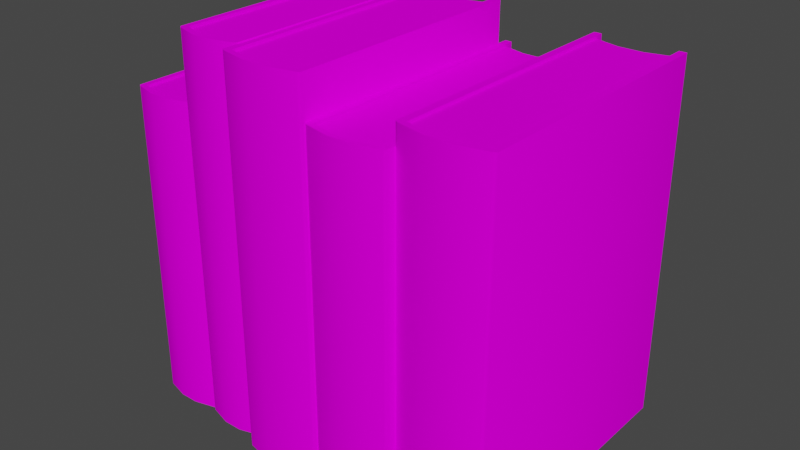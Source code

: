 # Source: 065_books.blend  (saved by Blender 2.82.7; exported with 4.5.12 LTS)
import bpy
from mathutils import Matrix  # noqa: F401  (used for matrix-valued properties, if any)

bpy.ops.wm.read_factory_settings(use_empty=True)
scene = bpy.context.scene
scene.name = 'Scene'

# ---- collections
col_065_books = bpy.data.collections.new('065_books'); scene.collection.children.link(col_065_books)

# ---- images (referenced by path relative to the original .blend; pixels are not part of the script)
import os
ASSET_DIR = os.environ.get("B2B_ASSET_DIR", "")  # directory of the original .blend (textures are referenced by path, not embedded)
HERE = os.path.dirname(os.path.abspath(__file__))  # packed textures are extracted next to this script under _unpacked/

def load_image(name, relpath, width, height, colorspace="sRGB"):
    """Load a texture the original file referenced (path relative to the .blend, or extracted next to this script)."""
    p = next((c for c in (os.path.join(HERE, relpath), os.path.join(ASSET_DIR, relpath)) if relpath and os.path.exists(c)), "")
    if p:
        img = bpy.data.images.load(p, check_existing=True)
        img.name = name
    else:  # same state as the original file: an image datablock whose file is absent (Cycles renders it pink)
        img = bpy.data.images.new(name, width, height)
        img.source = "FILE"
        img.filepath = "//" + (relpath or name)
    img.colorspace_settings.name = colorspace
    return img
img_books_png = load_image('Books.png', 'Textures/Books.png', 1024, 1024, 'sRGB')

# ---- materials (node trees are filled in below, after node groups)
mat_paper_001 = bpy.data.materials.new('paper.001')
mat_paper_001.use_transparent_shadow = False
mat_cover_005 = bpy.data.materials.new('cover.005')
mat_cover_005.use_transparent_shadow = False
mat_bookstextured = bpy.data.materials.new('BooksTextured')
mat_bookstextured.use_transparent_shadow = False

# ---- node groups
ng_auto_smooth = bpy.data.node_groups.new('Auto Smooth', 'GeometryNodeTree')
_s = ng_auto_smooth.interface.new_socket(name='Geometry', in_out='OUTPUT', socket_type='NodeSocketGeometry')
_s = ng_auto_smooth.interface.new_socket(name='Geometry', in_out='INPUT', socket_type='NodeSocketGeometry')
_s = ng_auto_smooth.interface.new_socket(name='Angle', in_out='INPUT', socket_type='NodeSocketFloat')
_s.subtype = 'ANGLE'
_s.min_value = 0.0
_s.max_value = 3.142
ng_auto_smooth.is_modifier = True
_N = ng_auto_smooth.nodes; _L = ng_auto_smooth.links
n0 = _N.new('NodeGroupOutput'); n0.name = 'Group Output'; n0.location = (480, -100)
n1 = _N.new('NodeGroupInput'); n1.name = 'Group Input'; n1.location = (-420, -300)
n2 = _N.new('NodeGroupInput'); n2.name = 'Group Input.001'; n2.location = (-60, -100)
n3 = _N.new('GeometryNodeSetShadeSmooth'); n3.name = 'Set Shade Smooth'; n3.location = (120, -100)
n3.domain = 'EDGE'
n4 = _N.new('GeometryNodeSetShadeSmooth'); n4.name = 'Set Shade Smooth.001'; n4.location = (300, -100)
n5 = _N.new('GeometryNodeInputMeshEdgeAngle'); n5.name = 'Edge Angle'; n5.location = (-420, -220)
n6 = _N.new('GeometryNodeInputEdgeSmooth'); n6.name = 'Is Edge Smooth'; n6.location = (-60, -160)
n7 = _N.new('GeometryNodeInputShadeSmooth'); n7.name = 'Is Face Smooth'; n7.location = (-240, -340)
n8 = _N.new('FunctionNodeBooleanMath'); n8.name = 'Boolean Math'; n8.location = (-60, -220)
n9 = _N.new('FunctionNodeCompare'); n9.name = 'Compare'; n9.location = (-240, -180)
n9.operation = 'LESS_EQUAL'
_L.new(n5.outputs[0], n9.inputs[0])
_L.new(n4.outputs[0], n0.inputs[0])
_L.new(n1.outputs[1], n9.inputs[1])
_L.new(n9.outputs[0], n8.inputs[0])
_L.new(n7.outputs[0], n8.inputs[1])
_L.new(n2.outputs[0], n3.inputs[0])
_L.new(n6.outputs[0], n3.inputs[1])
_L.new(n3.outputs[0], n4.inputs[0])
_L.new(n8.outputs[0], n3.inputs[2])
n0.is_active_output = True

# ---- material node trees
mat_paper_001.use_nodes = True; mat_paper_001.node_tree.nodes.clear()
_N = mat_paper_001.node_tree.nodes; _L = mat_paper_001.node_tree.links
n0 = _N.new('ShaderNodeOutputMaterial'); n0.name = 'Material Output'; n0.location = (300, 300)
n1 = _N.new('ShaderNodeBsdfPrincipled'); n1.name = 'Principled BSDF'; n1.location = (10, 300)
n1.distribution = 'GGX'
n1.subsurface_method = 'BURLEY'
n1.inputs[0].default_value = (0.855, 0.855, 0.855, 1.0)
n1.inputs[3].default_value = 1.45
n1.inputs[27].default_value = (0.0, 0.0, 0.0, 1.0)
n1.inputs[28].default_value = 1.0
_L.new(n1.outputs[0], n0.inputs[0])
n0.is_active_output = True
mat_cover_005.use_nodes = True; mat_cover_005.node_tree.nodes.clear()
_N = mat_cover_005.node_tree.nodes; _L = mat_cover_005.node_tree.links
n0 = _N.new('ShaderNodeOutputMaterial'); n0.name = 'Material Output'; n0.location = (300, 300)
n1 = _N.new('ShaderNodeBsdfPrincipled'); n1.name = 'Principled BSDF'; n1.location = (10, 300)
n1.distribution = 'GGX'
n1.subsurface_method = 'BURLEY'
n1.inputs[0].default_value = (0.016, 0.0137, 0.01161, 1.0)
n1.inputs[3].default_value = 1.45
n1.inputs[27].default_value = (0.0, 0.0, 0.0, 1.0)
n1.inputs[28].default_value = 1.0
_L.new(n1.outputs[0], n0.inputs[0])
n0.is_active_output = True
mat_bookstextured.use_nodes = True; mat_bookstextured.node_tree.nodes.clear()
_N = mat_bookstextured.node_tree.nodes; _L = mat_bookstextured.node_tree.links
n0 = _N.new('ShaderNodeOutputMaterial'); n0.name = 'Material Output'; n0.location = (300, 300)
n1 = _N.new('ShaderNodeBsdfPrincipled'); n1.name = 'Principled BSDF'; n1.location = (10, 300)
n1.distribution = 'GGX'
n1.subsurface_method = 'BURLEY'
n1.inputs[3].default_value = 1.45
n1.inputs[13].default_value = 0.0
n1.inputs[27].default_value = (0.0, 0.0, 0.0, 1.0)
n1.inputs[28].default_value = 1.0
n2 = _N.new('ShaderNodeTexImage'); n2.name = 'Image Texture'; n2.location = (-280, 275)
n2.image = img_books_png
_L.new(n1.outputs[0], n0.inputs[0])
_L.new(n2.outputs[0], n1.inputs[0])
n0.is_active_output = True

# ---- world
world_world = bpy.data.worlds.new('World'); scene.world = world_world
world_world.use_nodes = True; world_world.node_tree.nodes.clear()
_N = world_world.node_tree.nodes; _L = world_world.node_tree.links
n0 = _N.new('ShaderNodeOutputWorld'); n0.name = 'World Output'; n0.location = (300, 300)
n1 = _N.new('ShaderNodeBackground'); n1.name = 'Background'; n1.location = (10, 300)
n1.inputs[0].default_value = (0.05088, 0.05088, 0.05088, 1.0)
_L.new(n1.outputs[0], n0.inputs[0])
n0.is_active_output = True
world_world.color = (0.05088, 0.05088, 0.05088)
world_world.use_sun_shadow = False
world_world.sun_shadow_jitter_overblur = 0.0

# ---- meshes
me_plane_007 = bpy.data.meshes.new('Plane.007')
me_plane_007.from_pydata([(0.01352, 0.2212, 0.7425), (0.01352, 0.2212, -1.721e-05), (0.01352, -0.2709, 0.7425), (0.01352, -0.2709, -4.283e-10), (0.1485, 0.2212, 0.7425), (0.1485, 0.2212, -1.718e-05), (0.1485, -0.2709, 0.7425), (0.1485, -0.2709, 2.558e-08), (-3.938e-06, -0.2709, 0.7425), (-3.785e-06, -0.2709, -3.035e-09), (0.162, -0.2709, 0.7425), (0.162, -0.2709, 2.819e-08), (0.01447, -0.2547, 0.7373), (0.1476, -0.2547, 0.7373), (0.1476, -0.2547, 0.005177), (0.01447, -0.2547, 0.005177), (0.01447, 0.2213, 0.7373), (0.01447, 0.2213, 0.005177), (0.1476, 0.2213, 0.7373), (0.1476, 0.2213, 0.005177), (-3.938e-06, 0.227, 0.7425), (0.005414, 0.231, 0.7425), (0.01352, 0.2212, 0.7425), (0.005414, 0.231, -1.991e-09), (-4.023e-06, 0.227, -3.035e-09), (0.01352, 0.2212, -1.721e-05), (0.1566, 0.231, 0.7425), (0.162, 0.227, 0.7425), (0.1485, 0.2212, 0.7425), (0.162, 0.227, 2.819e-08), (0.1566, 0.231, 2.714e-08), (0.1485, 0.2212, -1.718e-05), (0.05852, 0.2327, -1.72e-05), (0.1035, 0.2327, -1.719e-05), (0.1035, 0.2327, 0.7425), (0.05852, 0.2327, 0.7425), (0.05883, -0.2432, 0.7373), (0.1032, -0.2432, 0.7373), (0.1032, -0.2432, 0.005177), (0.05883, -0.2432, 0.005177), (0.05883, 0.2328, 0.005177), (0.1032, 0.2328, 0.005177), (0.1032, 0.2328, 0.7373), (0.05883, 0.2328, 0.7373), (0.05852, 0.2425, 0.7425), (0.05852, 0.2425, 8.241e-09), (0.1035, 0.2425, 0.7425), (0.1035, 0.2425, 1.691e-08), (-3.861e-06, -0.2709, 0.3712), (0.162, -0.2709, 0.3712), (0.01352, -0.2709, 0.3712), (0.1485, -0.2709, 0.3712), (0.01447, -0.2547, 0.3712), (0.1476, -0.2547, 0.3712), (-3.981e-06, 0.227, 0.3712), (0.005414, 0.231, 0.3712), (0.1566, 0.231, 0.3712), (0.162, 0.227, 0.3712), (0.05883, -0.2432, 0.3712), (0.1032, -0.2432, 0.3712), (0.05852, 0.2425, 0.3712), (0.1035, 0.2425, 0.3712)], [], [(61, 56, 30, 47), (5, 31, 29, 11, 7), (50, 52, 12, 2), (44, 21, 22, 0, 35), (7, 14, 19, 5), (32, 40, 17, 1), (54, 24, 9, 48), (33, 47, 30, 31, 5), (50, 48, 9, 3), (57, 49, 11, 29), (51, 49, 10, 6), (6, 10, 27, 28, 4), (3, 9, 24, 25, 1), (59, 53, 13, 37), (41, 19, 14, 38), (37, 13, 18, 42), (2, 12, 16, 0), (34, 42, 18, 4), (51, 53, 14, 7), (4, 18, 13, 6), (1, 17, 15, 3), (20, 22, 21), (23, 25, 24), (26, 28, 27), (29, 31, 30), (54, 55, 23, 24), (56, 57, 29, 30), (0, 22, 20, 8, 2), (0, 16, 43, 35), (35, 43, 42, 34), (12, 36, 43, 16), (36, 37, 42, 43), (17, 40, 39, 15), (40, 41, 38, 39), (52, 58, 36, 12), (58, 59, 37, 36), (5, 19, 41, 33), (33, 41, 40, 32), (55, 60, 45, 23), (34, 46, 44, 35), (1, 25, 23, 45, 32), (60, 61, 47, 45), (4, 28, 26, 46, 34), (32, 45, 47, 33), (44, 46, 61, 60), (21, 44, 60, 55), (39, 38, 59, 58), (15, 39, 58, 52), (26, 27, 57, 56), (20, 21, 55, 54), (6, 13, 53, 51), (38, 14, 53, 59), (7, 11, 49, 51), (27, 10, 49, 57), (2, 8, 48, 50), (20, 54, 48, 8), (3, 15, 52, 50), (46, 26, 56, 61)])
me_plane_007.polygons.foreach_set('use_smooth', [True] * 58)
me_plane_007.polygons.foreach_set('material_index', [2, 2, 2, 2, 2, 2, 2, 2, 2, 2, 2, 2, 2, 2, 2, 2, 2, 2, 2, 2, 2, 2, 2, 2, 2, 2, 2, 2, 2, 2, 2, 2, 2, 2, 2, 2, 2, 2, 2, 2, 2, 2, 2, 2, 2, 2, 2, 2, 2, 2, 2, 2, 2, 2, 2, 2, 2, 2])
_k = set([(0, 2), (0, 16), (0, 22), (0, 35), (1, 3), (1, 17), (1, 25), (1, 32), (2, 8), (2, 50), (3, 9), (3, 50), (4, 6), (4, 18), (4, 28), (4, 34), (5, 7), (5, 19), (5, 31), (5, 33), (6, 10), (6, 51), (7, 11), (7, 51), (8, 20), (8, 48), (9, 24), (9, 48), (10, 27), (10, 49), (11, 29), (11, 49), (12, 16), (12, 36), (12, 52), (13, 18), (13, 37), (13, 53), (14, 19), (14, 38), (14, 53), (15, 17), (15, 39), (15, 52), (16, 43), (17, 40), (18, 42), (19, 41), (20, 21), (21, 44), (23, 24), (23, 45), (26, 27), (26, 46), (29, 30), (30, 47), (32, 33), (32, 40), (33, 41), (34, 35), (34, 42), (35, 43), (36, 37), (38, 39), (40, 41), (42, 43), (44, 46), (45, 47)])
me_plane_007.attributes.new('sharp_edge', 'BOOLEAN', 'EDGE').data.foreach_set('value', [ (min(e.vertices), max(e.vertices)) in _k for e in me_plane_007.edges])
_uv = me_plane_007.uv_layers.new(name='UVMap')
_uv.uv.foreach_set('vector', [0.254, 0.6263, 0.3248, 0.6263, 0.3248, 0.7491, 0.254, 0.7491, 0.5116, 0.6713, 0.5116, 0.6713, 0.5075, 0.6677, 0.8528, 0.6677, 0.8528, 0.6713, 0.7895, 0.7225, 0.7895, 0.717, 0.2965, 0.717, 0.2895, 0.7225, 0.6323, 0.7109, 0.7238, 0.7106, 0.7098, 0.7067, 0.7098, 0.7067, 0.6323, 0.707, 0.5722, 0.7491, 0.5502, 0.7474, 0.006497, 0.7474, 0.006693, 0.7491, 0.1941, 0.7491, 0.1945, 0.7474, 0.1354, 0.7474, 0.1341, 0.7491, 0.3049, 0.6263, 0.3049, 0.7491, 0.9803, 0.7491, 0.9803, 0.6263, 0.5547, 0.707, 0.5547, 0.7109, 0.4632, 0.7106, 0.4772, 0.7067, 0.4772, 0.7067, 0.6748, 0.7071, 0.6748, 0.7106, 0.4192, 0.7106, 0.4192, 0.7071, 0.3042, 0.6263, 0.9796, 0.6263, 0.9796, 0.7491, 0.3042, 0.7491, 0.6748, 0.6713, 0.6748, 0.6677, 0.9305, 0.6677, 0.9305, 0.6713, 0.8528, 0.6713, 0.8528, 0.6677, 0.5075, 0.6677, 0.5116, 0.6713, 0.5116, 0.6713, 0.8528, 0.7071, 0.8528, 0.7106, 0.5075, 0.7106, 0.5116, 0.7071, 0.5116, 0.7071, 0.9986, 0.07783, 0.9986, 0.114, 0.3229, 0.114, 0.3229, 0.07783, 0.01329, 0.04625, 0.03646, 0.01011, 0.9935, 0.01011, 0.9704, 0.04625, 0.9704, 0.04625, 0.9935, 0.01011, 0.03646, 0.01011, 0.01329, 0.04625, 0.5722, 0.7493, 0.5502, 0.7476, 0.006497, 0.7476, 0.006693, 0.7493, 0.254, 0.7493, 0.2536, 0.7476, 0.3128, 0.7476, 0.314, 0.7493, 0.7921, 0.7225, 0.792, 0.717, 0.2972, 0.717, 0.2902, 0.7225, 0.006693, 0.7493, 0.006497, 0.7476, 0.5502, 0.7476, 0.5722, 0.7493, 0.006693, 0.7491, 0.006497, 0.7474, 0.5502, 0.7474, 0.5722, 0.7491, 0.7331, 0.709, 0.7098, 0.7067, 0.7238, 0.7106, 0.7238, 0.7106, 0.7098, 0.7067, 0.7331, 0.709, 0.4632, 0.7106, 0.4772, 0.7067, 0.4539, 0.709, 0.4539, 0.709, 0.4772, 0.7067, 0.4632, 0.7106, 0.1161, 0.6263, 0.1233, 0.6263, 0.1233, 0.7491, 0.1161, 0.7491, 0.3248, 0.6263, 0.332, 0.6263, 0.332, 0.7491, 0.3248, 0.7491, 0.5116, 0.7071, 0.5116, 0.7071, 0.5075, 0.7106, 0.8528, 0.7106, 0.8528, 0.7071, 0.1341, 0.7493, 0.1354, 0.7476, 0.1945, 0.7476, 0.1941, 0.7493, 0.1941, 0.7493, 0.1945, 0.7476, 0.2536, 0.7476, 0.254, 0.7493, 0.9935, 0.1185, 0.9704, 0.08238, 0.01329, 0.08238, 0.03646, 0.1185, 0.9704, 0.08238, 0.9704, 0.04625, 0.01329, 0.04625, 0.01329, 0.08238, 0.03646, 0.1185, 0.01329, 0.08238, 0.9704, 0.08238, 0.9935, 0.1185, 0.01329, 0.08238, 0.01329, 0.04625, 0.9704, 0.04625, 0.9704, 0.08238, 0.9986, 0.005564, 0.9986, 0.0417, 0.3229, 0.0417, 0.3229, 0.005564, 0.9986, 0.0417, 0.9986, 0.07783, 0.3229, 0.07783, 0.3229, 0.0417, 0.314, 0.7491, 0.3128, 0.7474, 0.2536, 0.7474, 0.254, 0.7491, 0.254, 0.7491, 0.2536, 0.7474, 0.1945, 0.7474, 0.1941, 0.7491, 0.1233, 0.6263, 0.1941, 0.6263, 0.1941, 0.7491, 0.1233, 0.7491, 0.5547, 0.707, 0.5547, 0.7109, 0.6323, 0.7109, 0.6323, 0.707, 0.7098, 0.7067, 0.7098, 0.7067, 0.7238, 0.7106, 0.6323, 0.7109, 0.6323, 0.707, 0.1941, 0.6263, 0.254, 0.6263, 0.254, 0.7491, 0.1941, 0.7491, 0.4772, 0.7067, 0.4772, 0.7067, 0.4632, 0.7106, 0.5547, 0.7109, 0.5547, 0.707, 0.6323, 0.707, 0.6323, 0.7109, 0.5547, 0.7109, 0.5547, 0.707, 0.1941, 0.7493, 0.254, 0.7493, 0.254, 0.6269, 0.1941, 0.6269, 0.1233, 0.7493, 0.1941, 0.7493, 0.1941, 0.6269, 0.1233, 0.6269, 0.3223, 0.08238, 0.3223, 0.04625, 0.9981, 0.04625, 0.9981, 0.08238, 0.3223, 0.1185, 0.3223, 0.08238, 0.9981, 0.08238, 0.9981, 0.1185, 0.3248, 0.7493, 0.332, 0.7493, 0.332, 0.6269, 0.3248, 0.6269, 0.1161, 0.7493, 0.1233, 0.7493, 0.1233, 0.6269, 0.1161, 0.6269, 0.2895, 0.7225, 0.2965, 0.717, 0.7895, 0.717, 0.7895, 0.7225, 0.3223, 0.04625, 0.3223, 0.01011, 0.9981, 0.01011, 0.9981, 0.04625, 0.4192, 0.6713, 0.4192, 0.6677, 0.6748, 0.6677, 0.6748, 0.6713, 0.3042, 0.7493, 0.9796, 0.7493, 0.9796, 0.6269, 0.3042, 0.6269, 0.9305, 0.7071, 0.9305, 0.7106, 0.6748, 0.7106, 0.6748, 0.7071, 0.3049, 0.7493, 0.3049, 0.6269, 0.9803, 0.6269, 0.9803, 0.7493, 0.2902, 0.7225, 0.2972, 0.717, 0.792, 0.717, 0.7921, 0.7225, 0.254, 0.7493, 0.3248, 0.7493, 0.3248, 0.6269, 0.254, 0.6269])
me_plane_007.materials.append(mat_paper_001)
me_plane_007.materials.append(mat_cover_005)
me_plane_007.materials.append(mat_bookstextured)
me_plane_007.use_remesh_fix_poles = True
me_plane_007.use_remesh_preserve_attributes = False
me_plane_007.use_mirror_vertex_groups = False
me_plane_007.update()
me_plane_008 = bpy.data.meshes.new('Plane.008')
me_plane_008.from_pydata([(0.01127, 0.2194, 0.6232), (0.01127, 0.2194, -1.444e-05), (0.01127, -0.2688, 0.6232), (0.01127, -0.2688, -3.594e-10), (0.1237, 0.2194, 0.6232), (0.1237, 0.2194, -1.442e-05), (0.1237, -0.2688, 0.6232), (0.1237, -0.2688, 2.147e-08), (-3.281e-06, -0.2688, 0.6232), (-3.152e-06, -0.2688, -2.547e-09), (0.135, -0.2688, 0.6232), (0.135, -0.2688, 2.366e-08), (0.01205, -0.2527, 0.6188), (0.1229, -0.2527, 0.6188), (0.1229, -0.2527, 0.004345), (0.01205, -0.2527, 0.004345), (0.01205, 0.2196, 0.6188), (0.01205, 0.2196, 0.004345), (0.1229, 0.2196, 0.6188), (0.1229, 0.2196, 0.004345), (-3.281e-06, 0.2253, 0.6232), (0.00451, 0.2291, 0.6232), (0.01127, 0.2194, 0.6232), (0.00451, 0.2291, -1.671e-09), (-3.351e-06, 0.2253, -2.547e-09), (0.01127, 0.2194, -1.444e-05), (0.1305, 0.2291, 0.6232), (0.135, 0.2253, 0.6232), (0.1237, 0.2194, 0.6232), (0.135, 0.2253, 2.366e-08), (0.1305, 0.2291, 2.278e-08), (0.1237, 0.2194, -1.442e-05), (0.04874, 0.2309, -1.444e-05), (0.08622, 0.2309, -1.443e-05), (0.08622, 0.2309, 0.6232), (0.04874, 0.2309, 0.6232), (0.04901, -0.2413, 0.6188), (0.08596, -0.2413, 0.6188), (0.08596, -0.2413, 0.004345), (0.04901, -0.2413, 0.004345), (0.04901, 0.231, 0.004345), (0.08596, 0.231, 0.004345), (0.08596, 0.231, 0.6188), (0.04901, 0.231, 0.6188), (0.04874, 0.2406, 0.6232), (0.04874, 0.2406, 6.916e-09), (0.08622, 0.2406, 0.6232), (0.08622, 0.2406, 1.419e-08), (-3.217e-06, -0.2688, 0.3116), (0.135, -0.2688, 0.3116), (0.01127, -0.2688, 0.3116), (0.1237, -0.2688, 0.3116), (0.01205, -0.2527, 0.3116), (0.1229, -0.2527, 0.3116), (-3.316e-06, 0.2253, 0.3116), (0.00451, 0.2291, 0.3116), (0.1305, 0.2291, 0.3116), (0.135, 0.2253, 0.3116), (0.04901, -0.2413, 0.3116), (0.08596, -0.2413, 0.3116), (0.04874, 0.2406, 0.3116), (0.08622, 0.2406, 0.3116)], [], [(61, 56, 30, 47), (5, 31, 29, 11, 7), (50, 52, 12, 2), (44, 21, 22, 0, 35), (7, 14, 19, 5), (32, 40, 17, 1), (54, 24, 9, 48), (33, 47, 30, 31, 5), (50, 48, 9, 3), (57, 49, 11, 29), (51, 49, 10, 6), (6, 10, 27, 28, 4), (3, 9, 24, 25, 1), (59, 53, 13, 37), (41, 19, 14, 38), (37, 13, 18, 42), (2, 12, 16, 0), (34, 42, 18, 4), (51, 53, 14, 7), (4, 18, 13, 6), (1, 17, 15, 3), (20, 22, 21), (23, 25, 24), (26, 28, 27), (29, 31, 30), (54, 55, 23, 24), (56, 57, 29, 30), (0, 22, 20, 8, 2), (0, 16, 43, 35), (35, 43, 42, 34), (12, 36, 43, 16), (36, 37, 42, 43), (17, 40, 39, 15), (40, 41, 38, 39), (52, 58, 36, 12), (58, 59, 37, 36), (5, 19, 41, 33), (33, 41, 40, 32), (55, 60, 45, 23), (34, 46, 44, 35), (1, 25, 23, 45, 32), (60, 61, 47, 45), (4, 28, 26, 46, 34), (32, 45, 47, 33), (44, 46, 61, 60), (21, 44, 60, 55), (39, 38, 59, 58), (15, 39, 58, 52), (26, 27, 57, 56), (20, 21, 55, 54), (6, 13, 53, 51), (38, 14, 53, 59), (7, 11, 49, 51), (27, 10, 49, 57), (2, 8, 48, 50), (20, 54, 48, 8), (3, 15, 52, 50), (46, 26, 56, 61)])
me_plane_008.polygons.foreach_set('use_smooth', [True] * 58)
me_plane_008.polygons.foreach_set('material_index', [2, 2, 2, 2, 2, 2, 2, 2, 2, 2, 2, 2, 2, 2, 2, 2, 2, 2, 2, 2, 2, 2, 2, 2, 2, 2, 2, 2, 2, 2, 2, 2, 2, 2, 2, 2, 2, 2, 2, 2, 2, 2, 2, 2, 2, 2, 2, 2, 2, 2, 2, 2, 2, 2, 2, 2, 2, 2])
_k = set([(0, 2), (0, 16), (0, 22), (0, 35), (1, 3), (1, 17), (1, 25), (1, 32), (2, 8), (2, 50), (3, 9), (3, 50), (4, 6), (4, 18), (4, 28), (4, 34), (5, 7), (5, 19), (5, 31), (5, 33), (6, 10), (6, 51), (7, 11), (7, 51), (8, 20), (8, 48), (9, 24), (9, 48), (10, 27), (10, 49), (11, 29), (11, 49), (12, 16), (12, 36), (12, 52), (13, 18), (13, 37), (13, 53), (14, 19), (14, 38), (14, 53), (15, 17), (15, 39), (15, 52), (16, 43), (17, 40), (18, 42), (19, 41), (20, 21), (21, 44), (23, 24), (23, 45), (26, 27), (26, 46), (29, 30), (30, 47), (32, 33), (32, 40), (33, 41), (34, 35), (34, 42), (35, 43), (36, 37), (38, 39), (40, 41), (42, 43), (44, 46), (45, 47)])
me_plane_008.attributes.new('sharp_edge', 'BOOLEAN', 'EDGE').data.foreach_set('value', [ (min(e.vertices), max(e.vertices)) in _k for e in me_plane_008.edges])
_uv = me_plane_008.uv_layers.new(name='UVMap')
_uv.uv.foreach_set('vector', [0.254, 0.8777, 0.3248, 0.8777, 0.3248, 0.9986, 0.254, 0.9986, 0.5116, 0.9208, 0.5116, 0.9208, 0.5075, 0.9172, 0.8528, 0.9172, 0.8528, 0.9208, 0.7895, 0.972, 0.7895, 0.9665, 0.2965, 0.9665, 0.2895, 0.972, 0.6323, 0.9604, 0.7238, 0.9601, 0.7098, 0.9562, 0.7098, 0.9562, 0.6323, 0.9565, 0.5722, 0.9986, 0.5502, 0.9969, 0.006497, 0.9969, 0.006693, 0.9987, 0.1941, 0.9987, 0.1945, 0.9969, 0.1354, 0.9969, 0.1341, 0.9987, 0.3049, 0.8777, 0.3049, 0.9986, 0.9803, 0.9986, 0.9803, 0.8777, 0.5547, 0.9565, 0.5547, 0.9604, 0.4632, 0.9601, 0.4772, 0.9562, 0.4772, 0.9562, 0.6748, 0.9566, 0.6748, 0.9602, 0.4192, 0.9602, 0.4192, 0.9566, 0.3042, 0.8777, 0.9796, 0.8777, 0.9796, 0.9986, 0.3042, 0.9986, 0.6748, 0.9208, 0.6748, 0.9172, 0.9305, 0.9172, 0.9305, 0.9208, 0.8528, 0.9208, 0.8528, 0.9172, 0.5075, 0.9172, 0.5116, 0.9208, 0.5116, 0.9208, 0.8528, 0.9566, 0.8528, 0.9602, 0.5075, 0.9602, 0.5116, 0.9566, 0.5116, 0.9566, 0.9986, 0.07783, 0.9986, 0.114, 0.3229, 0.114, 0.3229, 0.07783, 0.01329, 0.04625, 0.03646, 0.01011, 0.9935, 0.01011, 0.9704, 0.04625, 0.9704, 0.04625, 0.9935, 0.01011, 0.03646, 0.01011, 0.01329, 0.04625, 0.5722, 0.9988, 0.5502, 0.9971, 0.006497, 0.9971, 0.006693, 0.9988, 0.254, 0.9988, 0.2536, 0.9971, 0.3128, 0.9971, 0.314, 0.9988, 0.7921, 0.972, 0.792, 0.9665, 0.2972, 0.9665, 0.2902, 0.972, 0.006693, 0.9988, 0.006497, 0.9971, 0.5502, 0.9971, 0.5722, 0.9988, 0.006693, 0.9987, 0.006497, 0.9969, 0.5502, 0.9969, 0.5722, 0.9986, 0.7331, 0.9586, 0.7098, 0.9562, 0.7238, 0.9601, 0.7238, 0.9601, 0.7098, 0.9562, 0.7331, 0.9586, 0.4632, 0.9601, 0.4772, 0.9562, 0.4539, 0.9586, 0.4539, 0.9586, 0.4772, 0.9562, 0.4632, 0.9601, 0.1161, 0.8777, 0.1233, 0.8777, 0.1233, 0.9986, 0.1161, 0.9986, 0.3248, 0.8777, 0.332, 0.8777, 0.332, 0.9986, 0.3248, 0.9986, 0.5116, 0.9566, 0.5116, 0.9566, 0.5075, 0.9602, 0.8528, 0.9602, 0.8528, 0.9566, 0.1341, 0.9988, 0.1354, 0.9971, 0.1945, 0.9971, 0.1941, 0.9988, 0.1941, 0.9988, 0.1945, 0.9971, 0.2536, 0.9971, 0.254, 0.9988, 0.9935, 0.1185, 0.9704, 0.08238, 0.01329, 0.08238, 0.03646, 0.1185, 0.9704, 0.08238, 0.9704, 0.04625, 0.01329, 0.04625, 0.01329, 0.08238, 0.03646, 0.1185, 0.01329, 0.08238, 0.9704, 0.08238, 0.9935, 0.1185, 0.01329, 0.08238, 0.01329, 0.04625, 0.9704, 0.04625, 0.9704, 0.08238, 0.9986, 0.005564, 0.9986, 0.0417, 0.3229, 0.0417, 0.3229, 0.005564, 0.9986, 0.0417, 0.9986, 0.07783, 0.3229, 0.07783, 0.3229, 0.0417, 0.314, 0.9987, 0.3128, 0.9969, 0.2536, 0.9969, 0.254, 0.9987, 0.254, 0.9987, 0.2536, 0.9969, 0.1945, 0.9969, 0.1941, 0.9987, 0.1233, 0.8777, 0.1941, 0.8777, 0.1941, 0.9986, 0.1233, 0.9986, 0.5547, 0.9565, 0.5547, 0.9604, 0.6323, 0.9604, 0.6323, 0.9565, 0.7098, 0.9562, 0.7098, 0.9562, 0.7238, 0.9601, 0.6323, 0.9604, 0.6323, 0.9565, 0.1941, 0.8777, 0.254, 0.8777, 0.254, 0.9986, 0.1941, 0.9986, 0.4772, 0.9562, 0.4772, 0.9562, 0.4632, 0.9601, 0.5547, 0.9604, 0.5547, 0.9565, 0.6323, 0.9565, 0.6323, 0.9604, 0.5547, 0.9604, 0.5547, 0.9565, 0.1941, 0.9988, 0.254, 0.9988, 0.254, 0.8784, 0.1941, 0.8784, 0.1233, 0.9988, 0.1941, 0.9988, 0.1941, 0.8784, 0.1233, 0.8784, 0.3223, 0.08238, 0.3223, 0.04625, 0.9981, 0.04625, 0.9981, 0.08238, 0.3223, 0.1185, 0.3223, 0.08238, 0.9981, 0.08238, 0.9981, 0.1185, 0.3248, 0.9988, 0.332, 0.9988, 0.332, 0.8784, 0.3248, 0.8784, 0.1161, 0.9988, 0.1233, 0.9988, 0.1233, 0.8784, 0.1161, 0.8784, 0.2895, 0.972, 0.2965, 0.9665, 0.7895, 0.9665, 0.7895, 0.972, 0.3223, 0.04625, 0.3223, 0.01011, 0.9981, 0.01011, 0.9981, 0.04625, 0.4192, 0.9208, 0.4192, 0.9172, 0.6748, 0.9172, 0.6748, 0.9208, 0.3042, 0.9988, 0.9796, 0.9988, 0.9796, 0.8784, 0.3042, 0.8784, 0.9305, 0.9566, 0.9305, 0.9602, 0.6748, 0.9602, 0.6748, 0.9566, 0.3049, 0.9988, 0.3049, 0.8784, 0.9803, 0.8784, 0.9803, 0.9988, 0.2902, 0.972, 0.2972, 0.9665, 0.792, 0.9665, 0.7921, 0.972, 0.254, 0.9988, 0.3248, 0.9988, 0.3248, 0.8784, 0.254, 0.8784])
me_plane_008.materials.append(mat_paper_001)
me_plane_008.materials.append(mat_cover_005)
me_plane_008.materials.append(mat_bookstextured)
me_plane_008.use_remesh_fix_poles = True
me_plane_008.use_remesh_preserve_attributes = False
me_plane_008.use_mirror_vertex_groups = False
me_plane_008.update()
me_plane_009 = bpy.data.meshes.new('Plane.009')
me_plane_009.from_pydata([(0.01127, 0.2194, 0.6232), (0.01127, 0.2194, -1.444e-05), (0.01127, -0.2688, 0.6232), (0.01127, -0.2688, -3.594e-10), (0.1237, 0.2194, 0.6232), (0.1237, 0.2194, -1.442e-05), (0.1237, -0.2688, 0.6232), (0.1237, -0.2688, 2.147e-08), (-3.281e-06, -0.2688, 0.6232), (-3.152e-06, -0.2688, -2.547e-09), (0.135, -0.2688, 0.6232), (0.135, -0.2688, 2.366e-08), (0.01205, -0.2527, 0.6188), (0.1229, -0.2527, 0.6188), (0.1229, -0.2527, 0.004345), (0.01205, -0.2527, 0.004345), (0.01205, 0.2196, 0.6188), (0.01205, 0.2196, 0.004345), (0.1229, 0.2196, 0.6188), (0.1229, 0.2196, 0.004345), (-3.281e-06, 0.2253, 0.6232), (0.00451, 0.2291, 0.6232), (0.01127, 0.2194, 0.6232), (0.00451, 0.2291, -1.671e-09), (-3.351e-06, 0.2253, -2.547e-09), (0.01127, 0.2194, -1.444e-05), (0.1305, 0.2291, 0.6232), (0.135, 0.2253, 0.6232), (0.1237, 0.2194, 0.6232), (0.135, 0.2253, 2.366e-08), (0.1305, 0.2291, 2.278e-08), (0.1237, 0.2194, -1.442e-05), (0.04874, 0.2309, -1.444e-05), (0.08622, 0.2309, -1.443e-05), (0.08622, 0.2309, 0.6232), (0.04874, 0.2309, 0.6232), (0.04901, -0.2413, 0.6188), (0.08596, -0.2413, 0.6188), (0.08596, -0.2413, 0.004345), (0.04901, -0.2413, 0.004345), (0.04901, 0.231, 0.004345), (0.08596, 0.231, 0.004345), (0.08596, 0.231, 0.6188), (0.04901, 0.231, 0.6188), (0.04874, 0.2406, 0.6232), (0.04874, 0.2406, 6.916e-09), (0.08622, 0.2406, 0.6232), (0.08622, 0.2406, 1.419e-08), (-3.217e-06, -0.2688, 0.3116), (0.135, -0.2688, 0.3116), (0.01127, -0.2688, 0.3116), (0.1237, -0.2688, 0.3116), (0.01205, -0.2527, 0.3116), (0.1229, -0.2527, 0.3116), (-3.316e-06, 0.2253, 0.3116), (0.00451, 0.2291, 0.3116), (0.1305, 0.2291, 0.3116), (0.135, 0.2253, 0.3116), (0.04901, -0.2413, 0.3116), (0.08596, -0.2413, 0.3116), (0.04874, 0.2406, 0.3116), (0.08622, 0.2406, 0.3116)], [], [(61, 56, 30, 47), (5, 31, 29, 11, 7), (50, 52, 12, 2), (44, 21, 22, 0, 35), (7, 14, 19, 5), (32, 40, 17, 1), (54, 24, 9, 48), (33, 47, 30, 31, 5), (50, 48, 9, 3), (57, 49, 11, 29), (51, 49, 10, 6), (6, 10, 27, 28, 4), (3, 9, 24, 25, 1), (59, 53, 13, 37), (41, 19, 14, 38), (37, 13, 18, 42), (2, 12, 16, 0), (34, 42, 18, 4), (51, 53, 14, 7), (4, 18, 13, 6), (1, 17, 15, 3), (20, 22, 21), (23, 25, 24), (26, 28, 27), (29, 31, 30), (54, 55, 23, 24), (56, 57, 29, 30), (0, 22, 20, 8, 2), (0, 16, 43, 35), (35, 43, 42, 34), (12, 36, 43, 16), (36, 37, 42, 43), (17, 40, 39, 15), (40, 41, 38, 39), (52, 58, 36, 12), (58, 59, 37, 36), (5, 19, 41, 33), (33, 41, 40, 32), (55, 60, 45, 23), (34, 46, 44, 35), (1, 25, 23, 45, 32), (60, 61, 47, 45), (4, 28, 26, 46, 34), (32, 45, 47, 33), (44, 46, 61, 60), (21, 44, 60, 55), (39, 38, 59, 58), (15, 39, 58, 52), (26, 27, 57, 56), (20, 21, 55, 54), (6, 13, 53, 51), (38, 14, 53, 59), (7, 11, 49, 51), (27, 10, 49, 57), (2, 8, 48, 50), (20, 54, 48, 8), (3, 15, 52, 50), (46, 26, 56, 61)])
me_plane_009.polygons.foreach_set('use_smooth', [True] * 58)
me_plane_009.polygons.foreach_set('material_index', [2, 2, 2, 2, 2, 2, 2, 2, 2, 2, 2, 2, 2, 2, 2, 2, 2, 2, 2, 2, 2, 2, 2, 2, 2, 2, 2, 2, 2, 2, 2, 2, 2, 2, 2, 2, 2, 2, 2, 2, 2, 2, 2, 2, 2, 2, 2, 2, 2, 2, 2, 2, 2, 2, 2, 2, 2, 2])
_k = set([(0, 2), (0, 16), (0, 22), (0, 35), (1, 3), (1, 17), (1, 25), (1, 32), (2, 8), (2, 50), (3, 9), (3, 50), (4, 6), (4, 18), (4, 28), (4, 34), (5, 7), (5, 19), (5, 31), (5, 33), (6, 10), (6, 51), (7, 11), (7, 51), (8, 20), (8, 48), (9, 24), (9, 48), (10, 27), (10, 49), (11, 29), (11, 49), (12, 16), (12, 36), (12, 52), (13, 18), (13, 37), (13, 53), (14, 19), (14, 38), (14, 53), (15, 17), (15, 39), (15, 52), (16, 43), (17, 40), (18, 42), (19, 41), (20, 21), (21, 44), (23, 24), (23, 45), (26, 27), (26, 46), (29, 30), (30, 47), (32, 33), (32, 40), (33, 41), (34, 35), (34, 42), (35, 43), (36, 37), (38, 39), (40, 41), (42, 43), (44, 46), (45, 47)])
me_plane_009.attributes.new('sharp_edge', 'BOOLEAN', 'EDGE').data.foreach_set('value', [ (min(e.vertices), max(e.vertices)) in _k for e in me_plane_009.edges])
_uv = me_plane_009.uv_layers.new(name='UVMap')
_uv.uv.foreach_set('vector', [0.254, 0.8777, 0.3248, 0.8777, 0.3248, 0.9986, 0.254, 0.9986, 0.5116, 0.9208, 0.5116, 0.9208, 0.5075, 0.9172, 0.8528, 0.9172, 0.8528, 0.9208, 0.7895, 0.972, 0.7895, 0.9665, 0.2965, 0.9665, 0.2895, 0.972, 0.6323, 0.9604, 0.7238, 0.9601, 0.7098, 0.9562, 0.7098, 0.9562, 0.6323, 0.9565, 0.5722, 0.9986, 0.5502, 0.9969, 0.006497, 0.9969, 0.006693, 0.9987, 0.1941, 0.9987, 0.1945, 0.9969, 0.1354, 0.9969, 0.1341, 0.9987, 0.3049, 0.8777, 0.3049, 0.9986, 0.9803, 0.9986, 0.9803, 0.8777, 0.5547, 0.9565, 0.5547, 0.9604, 0.4632, 0.9601, 0.4772, 0.9562, 0.4772, 0.9562, 0.6748, 0.9566, 0.6748, 0.9602, 0.4192, 0.9602, 0.4192, 0.9566, 0.3042, 0.8777, 0.9796, 0.8777, 0.9796, 0.9986, 0.3042, 0.9986, 0.6748, 0.9208, 0.6748, 0.9172, 0.9305, 0.9172, 0.9305, 0.9208, 0.8528, 0.9208, 0.8528, 0.9172, 0.5075, 0.9172, 0.5116, 0.9208, 0.5116, 0.9208, 0.8528, 0.9566, 0.8528, 0.9602, 0.5075, 0.9602, 0.5116, 0.9566, 0.5116, 0.9566, 0.9986, 0.07783, 0.9986, 0.114, 0.3229, 0.114, 0.3229, 0.07783, 0.01329, 0.04625, 0.03646, 0.01011, 0.9935, 0.01011, 0.9704, 0.04625, 0.9704, 0.04625, 0.9935, 0.01011, 0.03646, 0.01011, 0.01329, 0.04625, 0.5722, 0.9988, 0.5502, 0.9971, 0.006497, 0.9971, 0.006693, 0.9988, 0.254, 0.9988, 0.2536, 0.9971, 0.3128, 0.9971, 0.314, 0.9988, 0.7921, 0.972, 0.792, 0.9665, 0.2972, 0.9665, 0.2902, 0.972, 0.006693, 0.9988, 0.006497, 0.9971, 0.5502, 0.9971, 0.5722, 0.9988, 0.006693, 0.9987, 0.006497, 0.9969, 0.5502, 0.9969, 0.5722, 0.9986, 0.7331, 0.9586, 0.7098, 0.9562, 0.7238, 0.9601, 0.7238, 0.9601, 0.7098, 0.9562, 0.7331, 0.9586, 0.4632, 0.9601, 0.4772, 0.9562, 0.4539, 0.9586, 0.4539, 0.9586, 0.4772, 0.9562, 0.4632, 0.9601, 0.1161, 0.8777, 0.1233, 0.8777, 0.1233, 0.9986, 0.1161, 0.9986, 0.3248, 0.8777, 0.332, 0.8777, 0.332, 0.9986, 0.3248, 0.9986, 0.5116, 0.9566, 0.5116, 0.9566, 0.5075, 0.9602, 0.8528, 0.9602, 0.8528, 0.9566, 0.1341, 0.9988, 0.1354, 0.9971, 0.1945, 0.9971, 0.1941, 0.9988, 0.1941, 0.9988, 0.1945, 0.9971, 0.2536, 0.9971, 0.254, 0.9988, 0.9935, 0.1185, 0.9704, 0.08238, 0.01329, 0.08238, 0.03646, 0.1185, 0.9704, 0.08238, 0.9704, 0.04625, 0.01329, 0.04625, 0.01329, 0.08238, 0.03646, 0.1185, 0.01329, 0.08238, 0.9704, 0.08238, 0.9935, 0.1185, 0.01329, 0.08238, 0.01329, 0.04625, 0.9704, 0.04625, 0.9704, 0.08238, 0.9986, 0.005564, 0.9986, 0.0417, 0.3229, 0.0417, 0.3229, 0.005564, 0.9986, 0.0417, 0.9986, 0.07783, 0.3229, 0.07783, 0.3229, 0.0417, 0.314, 0.9987, 0.3128, 0.9969, 0.2536, 0.9969, 0.254, 0.9987, 0.254, 0.9987, 0.2536, 0.9969, 0.1945, 0.9969, 0.1941, 0.9987, 0.1233, 0.8777, 0.1941, 0.8777, 0.1941, 0.9986, 0.1233, 0.9986, 0.5547, 0.9565, 0.5547, 0.9604, 0.6323, 0.9604, 0.6323, 0.9565, 0.7098, 0.9562, 0.7098, 0.9562, 0.7238, 0.9601, 0.6323, 0.9604, 0.6323, 0.9565, 0.1941, 0.8777, 0.254, 0.8777, 0.254, 0.9986, 0.1941, 0.9986, 0.4772, 0.9562, 0.4772, 0.9562, 0.4632, 0.9601, 0.5547, 0.9604, 0.5547, 0.9565, 0.6323, 0.9565, 0.6323, 0.9604, 0.5547, 0.9604, 0.5547, 0.9565, 0.1941, 0.9988, 0.254, 0.9988, 0.254, 0.8784, 0.1941, 0.8784, 0.1233, 0.9988, 0.1941, 0.9988, 0.1941, 0.8784, 0.1233, 0.8784, 0.3223, 0.08238, 0.3223, 0.04625, 0.9981, 0.04625, 0.9981, 0.08238, 0.3223, 0.1185, 0.3223, 0.08238, 0.9981, 0.08238, 0.9981, 0.1185, 0.3248, 0.9988, 0.332, 0.9988, 0.332, 0.8784, 0.3248, 0.8784, 0.1161, 0.9988, 0.1233, 0.9988, 0.1233, 0.8784, 0.1161, 0.8784, 0.2895, 0.972, 0.2965, 0.9665, 0.7895, 0.9665, 0.7895, 0.972, 0.3223, 0.04625, 0.3223, 0.01011, 0.9981, 0.01011, 0.9981, 0.04625, 0.4192, 0.9208, 0.4192, 0.9172, 0.6748, 0.9172, 0.6748, 0.9208, 0.3042, 0.9988, 0.9796, 0.9988, 0.9796, 0.8784, 0.3042, 0.8784, 0.9305, 0.9566, 0.9305, 0.9602, 0.6748, 0.9602, 0.6748, 0.9566, 0.3049, 0.9988, 0.3049, 0.8784, 0.9803, 0.8784, 0.9803, 0.9988, 0.2902, 0.972, 0.2972, 0.9665, 0.792, 0.9665, 0.7921, 0.972, 0.254, 0.9988, 0.3248, 0.9988, 0.3248, 0.8784, 0.254, 0.8784])
me_plane_009.materials.append(mat_paper_001)
me_plane_009.materials.append(mat_cover_005)
me_plane_009.materials.append(mat_bookstextured)
me_plane_009.use_remesh_fix_poles = True
me_plane_009.use_remesh_preserve_attributes = False
me_plane_009.use_mirror_vertex_groups = False
me_plane_009.update()
me_plane_003 = bpy.data.meshes.new('Plane.003')
me_plane_003.from_pydata([(0.01117, 0.2202, 0.6721), (0.01117, 0.2202, -1.558e-05), (0.01117, -0.2697, 0.6721), (0.01117, -0.2697, -3.876e-10), (0.1226, 0.2202, 0.6721), (0.1226, 0.2202, -1.555e-05), (0.1226, -0.2697, 0.6721), (0.1226, -0.2697, 2.315e-08), (-3.252e-06, -0.2697, 0.6721), (-3.125e-06, -0.2697, -2.747e-09), (0.1338, -0.2697, 0.6721), (0.1338, -0.2697, 2.551e-08), (0.01195, -0.2535, 0.6674), (0.1218, -0.2535, 0.6674), (0.1218, -0.2535, 0.004686), (0.01195, -0.2535, 0.004686), (0.01195, 0.2203, 0.6674), (0.01195, 0.2203, 0.004686), (0.1218, 0.2203, 0.6674), (0.1218, 0.2203, 0.004686), (-3.252e-06, 0.226, 0.6721), (0.00447, 0.2299, 0.6721), (0.01117, 0.2202, 0.6721), (0.00447, 0.2299, -1.802e-09), (-3.321e-06, 0.226, -2.747e-09), (0.01117, 0.2202, -1.558e-05), (0.1293, 0.2299, 0.6721), (0.1338, 0.226, 0.6721), (0.1226, 0.2202, 0.6721), (0.1338, 0.226, 2.551e-08), (0.1293, 0.2299, 2.457e-08), (0.1226, 0.2202, -1.555e-05), (0.04831, 0.2317, -1.557e-05), (0.08546, 0.2317, -1.556e-05), (0.08546, 0.2317, 0.6721), (0.04831, 0.2317, 0.6721), (0.04857, -0.2421, 0.6674), (0.0852, -0.2421, 0.6674), (0.0852, -0.2421, 0.004686), (0.04857, -0.2421, 0.004686), (0.04857, 0.2318, 0.004686), (0.0852, 0.2318, 0.004686), (0.0852, 0.2318, 0.6674), (0.04857, 0.2318, 0.6674), (0.04831, 0.2414, 0.6721), (0.04831, 0.2414, 7.459e-09), (0.08546, 0.2414, 0.6721), (0.08546, 0.2414, 1.531e-08), (-3.188e-06, -0.2697, 0.336), (0.1338, -0.2697, 0.336), (0.01117, -0.2697, 0.336), (0.1226, -0.2697, 0.336), (0.01195, -0.2535, 0.336), (0.1218, -0.2535, 0.336), (-3.287e-06, 0.226, 0.336), (0.00447, 0.2299, 0.336), (0.1293, 0.2299, 0.336), (0.1338, 0.226, 0.336), (0.04857, -0.2421, 0.336), (0.0852, -0.2421, 0.336), (0.04831, 0.2414, 0.336), (0.08546, 0.2414, 0.336)], [], [(61, 56, 30, 47), (5, 31, 29, 11, 7), (50, 52, 12, 2), (44, 21, 22, 0, 35), (7, 14, 19, 5), (32, 40, 17, 1), (54, 24, 9, 48), (33, 47, 30, 31, 5), (50, 48, 9, 3), (57, 49, 11, 29), (51, 49, 10, 6), (6, 10, 27, 28, 4), (3, 9, 24, 25, 1), (59, 53, 13, 37), (41, 19, 14, 38), (37, 13, 18, 42), (2, 12, 16, 0), (34, 42, 18, 4), (51, 53, 14, 7), (4, 18, 13, 6), (1, 17, 15, 3), (20, 22, 21), (23, 25, 24), (26, 28, 27), (29, 31, 30), (54, 55, 23, 24), (56, 57, 29, 30), (0, 22, 20, 8, 2), (0, 16, 43, 35), (35, 43, 42, 34), (12, 36, 43, 16), (36, 37, 42, 43), (17, 40, 39, 15), (40, 41, 38, 39), (52, 58, 36, 12), (58, 59, 37, 36), (5, 19, 41, 33), (33, 41, 40, 32), (55, 60, 45, 23), (34, 46, 44, 35), (1, 25, 23, 45, 32), (60, 61, 47, 45), (4, 28, 26, 46, 34), (32, 45, 47, 33), (44, 46, 61, 60), (21, 44, 60, 55), (39, 38, 59, 58), (15, 39, 58, 52), (26, 27, 57, 56), (20, 21, 55, 54), (6, 13, 53, 51), (38, 14, 53, 59), (7, 11, 49, 51), (27, 10, 49, 57), (2, 8, 48, 50), (20, 54, 48, 8), (3, 15, 52, 50), (46, 26, 56, 61)])
me_plane_003.polygons.foreach_set('use_smooth', [True] * 58)
me_plane_003.polygons.foreach_set('material_index', [2, 2, 2, 2, 2, 2, 2, 2, 2, 2, 2, 2, 2, 2, 2, 2, 2, 2, 2, 2, 2, 2, 2, 2, 2, 2, 2, 2, 2, 2, 2, 2, 2, 2, 2, 2, 2, 2, 2, 2, 2, 2, 2, 2, 2, 2, 2, 2, 2, 2, 2, 2, 2, 2, 2, 2, 2, 2])
_k = set([(0, 2), (0, 16), (0, 22), (0, 35), (1, 3), (1, 17), (1, 25), (1, 32), (2, 8), (2, 50), (3, 9), (3, 50), (4, 6), (4, 18), (4, 28), (4, 34), (5, 7), (5, 19), (5, 31), (5, 33), (6, 10), (6, 51), (7, 11), (7, 51), (8, 20), (8, 48), (9, 24), (9, 48), (10, 27), (10, 49), (11, 29), (11, 49), (12, 16), (12, 36), (12, 52), (13, 18), (13, 37), (13, 53), (14, 19), (14, 38), (14, 53), (15, 17), (15, 39), (15, 52), (16, 43), (17, 40), (18, 42), (19, 41), (20, 21), (21, 44), (23, 24), (23, 45), (26, 27), (26, 46), (29, 30), (30, 47), (32, 33), (32, 40), (33, 41), (34, 35), (34, 42), (35, 43), (36, 37), (38, 39), (40, 41), (42, 43), (44, 46), (45, 47)])
me_plane_003.attributes.new('sharp_edge', 'BOOLEAN', 'EDGE').data.foreach_set('value', [ (min(e.vertices), max(e.vertices)) in _k for e in me_plane_003.edges])
_uv = me_plane_003.uv_layers.new(name='UVMap')
_uv.uv.foreach_set('vector', [0.254, 0.7512, 0.3248, 0.7512, 0.3248, 0.874, 0.254, 0.874, 0.5116, 0.7961, 0.5116, 0.7961, 0.5075, 0.7925, 0.8528, 0.7925, 0.8528, 0.7961, 0.7895, 0.8474, 0.7895, 0.8418, 0.2965, 0.8418, 0.2895, 0.8474, 0.6323, 0.8358, 0.7238, 0.8355, 0.7098, 0.8316, 0.7098, 0.8316, 0.6323, 0.8318, 0.5722, 0.874, 0.5502, 0.8723, 0.006497, 0.8723, 0.006693, 0.874, 0.1941, 0.874, 0.1945, 0.8723, 0.1354, 0.8723, 0.1341, 0.874, 0.3049, 0.7512, 0.3049, 0.874, 0.9803, 0.874, 0.9803, 0.7512, 0.5547, 0.8318, 0.5547, 0.8358, 0.4632, 0.8355, 0.4772, 0.8316, 0.4772, 0.8316, 0.6748, 0.8319, 0.6748, 0.8355, 0.4192, 0.8355, 0.4192, 0.8319, 0.3042, 0.7512, 0.9796, 0.7512, 0.9796, 0.874, 0.3042, 0.874, 0.6748, 0.7961, 0.6748, 0.7925, 0.9305, 0.7925, 0.9305, 0.7961, 0.8528, 0.7961, 0.8528, 0.7925, 0.5075, 0.7925, 0.5116, 0.7961, 0.5116, 0.7961, 0.8528, 0.8319, 0.8528, 0.8355, 0.5075, 0.8355, 0.5116, 0.8319, 0.5116, 0.8319, 0.9986, 0.07783, 0.9986, 0.114, 0.3229, 0.114, 0.3229, 0.07783, 0.01329, 0.04625, 0.03646, 0.01011, 0.9935, 0.01011, 0.9704, 0.04625, 0.9704, 0.04625, 0.9935, 0.01011, 0.03646, 0.01011, 0.01329, 0.04625, 0.5722, 0.8742, 0.5502, 0.8725, 0.006497, 0.8725, 0.006693, 0.8742, 0.254, 0.8742, 0.2536, 0.8725, 0.3128, 0.8725, 0.314, 0.8742, 0.7921, 0.8474, 0.792, 0.8418, 0.2972, 0.8418, 0.2902, 0.8474, 0.006693, 0.8742, 0.006497, 0.8725, 0.5502, 0.8725, 0.5722, 0.8742, 0.006693, 0.874, 0.006497, 0.8723, 0.5502, 0.8723, 0.5722, 0.874, 0.7331, 0.8339, 0.7098, 0.8316, 0.7238, 0.8355, 0.7238, 0.8355, 0.7098, 0.8316, 0.7331, 0.8339, 0.4632, 0.8355, 0.4772, 0.8316, 0.4539, 0.8339, 0.4539, 0.8339, 0.4772, 0.8316, 0.4632, 0.8355, 0.1161, 0.7512, 0.1233, 0.7512, 0.1233, 0.874, 0.1161, 0.874, 0.3248, 0.7512, 0.332, 0.7512, 0.332, 0.874, 0.3248, 0.874, 0.5116, 0.8319, 0.5116, 0.8319, 0.5075, 0.8355, 0.8528, 0.8355, 0.8528, 0.8319, 0.1341, 0.8742, 0.1354, 0.8725, 0.1945, 0.8725, 0.1941, 0.8742, 0.1941, 0.8742, 0.1945, 0.8725, 0.2536, 0.8725, 0.254, 0.8742, 0.9935, 0.1185, 0.9704, 0.08238, 0.01329, 0.08238, 0.03646, 0.1185, 0.9704, 0.08238, 0.9704, 0.04625, 0.01329, 0.04625, 0.01329, 0.08238, 0.03646, 0.1185, 0.01329, 0.08238, 0.9704, 0.08238, 0.9935, 0.1185, 0.01329, 0.08238, 0.01329, 0.04625, 0.9704, 0.04625, 0.9704, 0.08238, 0.9986, 0.005564, 0.9986, 0.0417, 0.3229, 0.0417, 0.3229, 0.005564, 0.9986, 0.0417, 0.9986, 0.07783, 0.3229, 0.07783, 0.3229, 0.0417, 0.314, 0.874, 0.3128, 0.8723, 0.2536, 0.8723, 0.254, 0.874, 0.254, 0.874, 0.2536, 0.8723, 0.1945, 0.8723, 0.1941, 0.874, 0.1233, 0.7512, 0.1941, 0.7512, 0.1941, 0.874, 0.1233, 0.874, 0.5547, 0.8318, 0.5547, 0.8358, 0.6323, 0.8358, 0.6323, 0.8318, 0.7098, 0.8316, 0.7098, 0.8316, 0.7238, 0.8355, 0.6323, 0.8358, 0.6323, 0.8318, 0.1941, 0.7512, 0.254, 0.7512, 0.254, 0.874, 0.1941, 0.874, 0.4772, 0.8316, 0.4772, 0.8316, 0.4632, 0.8355, 0.5547, 0.8358, 0.5547, 0.8318, 0.6323, 0.8318, 0.6323, 0.8358, 0.5547, 0.8358, 0.5547, 0.8318, 0.1941, 0.8742, 0.254, 0.8742, 0.254, 0.7518, 0.1941, 0.7518, 0.1233, 0.8742, 0.1941, 0.8742, 0.1941, 0.7518, 0.1233, 0.7518, 0.3223, 0.08238, 0.3223, 0.04625, 0.9981, 0.04625, 0.9981, 0.08238, 0.3223, 0.1185, 0.3223, 0.08238, 0.9981, 0.08238, 0.9981, 0.1185, 0.3248, 0.8742, 0.332, 0.8742, 0.332, 0.7518, 0.3248, 0.7518, 0.1161, 0.8742, 0.1233, 0.8742, 0.1233, 0.7518, 0.1161, 0.7518, 0.2895, 0.8474, 0.2965, 0.8418, 0.7895, 0.8418, 0.7895, 0.8474, 0.3223, 0.04625, 0.3223, 0.01011, 0.9981, 0.01011, 0.9981, 0.04625, 0.4192, 0.7961, 0.4192, 0.7925, 0.6748, 0.7925, 0.6748, 0.7961, 0.3042, 0.8742, 0.9796, 0.8742, 0.9796, 0.7518, 0.3042, 0.7518, 0.9305, 0.8319, 0.9305, 0.8355, 0.6748, 0.8355, 0.6748, 0.8319, 0.3049, 0.8742, 0.3049, 0.7518, 0.9803, 0.7518, 0.9803, 0.8742, 0.2902, 0.8474, 0.2972, 0.8418, 0.792, 0.8418, 0.7921, 0.8474, 0.254, 0.8742, 0.3248, 0.8742, 0.3248, 0.7518, 0.254, 0.7518])
me_plane_003.materials.append(mat_paper_001)
me_plane_003.materials.append(mat_cover_005)
me_plane_003.materials.append(mat_bookstextured)
me_plane_003.use_remesh_fix_poles = True
me_plane_003.use_remesh_preserve_attributes = False
me_plane_003.use_mirror_vertex_groups = False
me_plane_003.update()
me_plane_006 = bpy.data.meshes.new('Plane.006')
me_plane_006.from_pydata([(0.01117, 0.2202, 0.6721), (0.01117, 0.2202, -1.558e-05), (0.01117, -0.2697, 0.6721), (0.01117, -0.2697, -3.876e-10), (0.1226, 0.2202, 0.6721), (0.1226, 0.2202, -1.555e-05), (0.1226, -0.2697, 0.6721), (0.1226, -0.2697, 2.315e-08), (-3.252e-06, -0.2697, 0.6721), (-3.125e-06, -0.2697, -2.747e-09), (0.1338, -0.2697, 0.6721), (0.1338, -0.2697, 2.551e-08), (0.01195, -0.2535, 0.6674), (0.1218, -0.2535, 0.6674), (0.1218, -0.2535, 0.004686), (0.01195, -0.2535, 0.004686), (0.01195, 0.2203, 0.6674), (0.01195, 0.2203, 0.004686), (0.1218, 0.2203, 0.6674), (0.1218, 0.2203, 0.004686), (-3.252e-06, 0.226, 0.6721), (0.00447, 0.2299, 0.6721), (0.01117, 0.2202, 0.6721), (0.00447, 0.2299, -1.802e-09), (-3.321e-06, 0.226, -2.747e-09), (0.01117, 0.2202, -1.558e-05), (0.1293, 0.2299, 0.6721), (0.1338, 0.226, 0.6721), (0.1226, 0.2202, 0.6721), (0.1338, 0.226, 2.551e-08), (0.1293, 0.2299, 2.457e-08), (0.1226, 0.2202, -1.555e-05), (0.04831, 0.2317, -1.557e-05), (0.08546, 0.2317, -1.556e-05), (0.08546, 0.2317, 0.6721), (0.04831, 0.2317, 0.6721), (0.04857, -0.2421, 0.6674), (0.0852, -0.2421, 0.6674), (0.0852, -0.2421, 0.004686), (0.04857, -0.2421, 0.004686), (0.04857, 0.2318, 0.004686), (0.0852, 0.2318, 0.004686), (0.0852, 0.2318, 0.6674), (0.04857, 0.2318, 0.6674), (0.04831, 0.2414, 0.6721), (0.04831, 0.2414, 7.459e-09), (0.08546, 0.2414, 0.6721), (0.08546, 0.2414, 1.531e-08), (-3.188e-06, -0.2697, 0.336), (0.1338, -0.2697, 0.336), (0.01117, -0.2697, 0.336), (0.1226, -0.2697, 0.336), (0.01195, -0.2535, 0.336), (0.1218, -0.2535, 0.336), (-3.287e-06, 0.226, 0.336), (0.00447, 0.2299, 0.336), (0.1293, 0.2299, 0.336), (0.1338, 0.226, 0.336), (0.04857, -0.2421, 0.336), (0.0852, -0.2421, 0.336), (0.04831, 0.2414, 0.336), (0.08546, 0.2414, 0.336)], [], [(61, 56, 30, 47), (5, 31, 29, 11, 7), (50, 52, 12, 2), (44, 21, 22, 0, 35), (7, 14, 19, 5), (32, 40, 17, 1), (54, 24, 9, 48), (33, 47, 30, 31, 5), (50, 48, 9, 3), (57, 49, 11, 29), (51, 49, 10, 6), (6, 10, 27, 28, 4), (3, 9, 24, 25, 1), (59, 53, 13, 37), (41, 19, 14, 38), (37, 13, 18, 42), (2, 12, 16, 0), (34, 42, 18, 4), (51, 53, 14, 7), (4, 18, 13, 6), (1, 17, 15, 3), (20, 22, 21), (23, 25, 24), (26, 28, 27), (29, 31, 30), (54, 55, 23, 24), (56, 57, 29, 30), (0, 22, 20, 8, 2), (0, 16, 43, 35), (35, 43, 42, 34), (12, 36, 43, 16), (36, 37, 42, 43), (17, 40, 39, 15), (40, 41, 38, 39), (52, 58, 36, 12), (58, 59, 37, 36), (5, 19, 41, 33), (33, 41, 40, 32), (55, 60, 45, 23), (34, 46, 44, 35), (1, 25, 23, 45, 32), (60, 61, 47, 45), (4, 28, 26, 46, 34), (32, 45, 47, 33), (44, 46, 61, 60), (21, 44, 60, 55), (39, 38, 59, 58), (15, 39, 58, 52), (26, 27, 57, 56), (20, 21, 55, 54), (6, 13, 53, 51), (38, 14, 53, 59), (7, 11, 49, 51), (27, 10, 49, 57), (2, 8, 48, 50), (20, 54, 48, 8), (3, 15, 52, 50), (46, 26, 56, 61)])
me_plane_006.polygons.foreach_set('use_smooth', [True] * 58)
me_plane_006.polygons.foreach_set('material_index', [2, 2, 2, 2, 2, 2, 2, 2, 2, 2, 2, 2, 2, 2, 2, 2, 2, 2, 2, 2, 2, 2, 2, 2, 2, 2, 2, 2, 2, 2, 2, 2, 2, 2, 2, 2, 2, 2, 2, 2, 2, 2, 2, 2, 2, 2, 2, 2, 2, 2, 2, 2, 2, 2, 2, 2, 2, 2])
_k = set([(0, 2), (0, 16), (0, 22), (0, 35), (1, 3), (1, 17), (1, 25), (1, 32), (2, 8), (2, 50), (3, 9), (3, 50), (4, 6), (4, 18), (4, 28), (4, 34), (5, 7), (5, 19), (5, 31), (5, 33), (6, 10), (6, 51), (7, 11), (7, 51), (8, 20), (8, 48), (9, 24), (9, 48), (10, 27), (10, 49), (11, 29), (11, 49), (12, 16), (12, 36), (12, 52), (13, 18), (13, 37), (13, 53), (14, 19), (14, 38), (14, 53), (15, 17), (15, 39), (15, 52), (16, 43), (17, 40), (18, 42), (19, 41), (20, 21), (21, 44), (23, 24), (23, 45), (26, 27), (26, 46), (29, 30), (30, 47), (32, 33), (32, 40), (33, 41), (34, 35), (34, 42), (35, 43), (36, 37), (38, 39), (40, 41), (42, 43), (44, 46), (45, 47)])
me_plane_006.attributes.new('sharp_edge', 'BOOLEAN', 'EDGE').data.foreach_set('value', [ (min(e.vertices), max(e.vertices)) in _k for e in me_plane_006.edges])
_uv = me_plane_006.uv_layers.new(name='UVMap')
_uv.uv.foreach_set('vector', [0.254, 0.7512, 0.3248, 0.7512, 0.3248, 0.874, 0.254, 0.874, 0.5116, 0.7961, 0.5116, 0.7961, 0.5075, 0.7925, 0.8528, 0.7925, 0.8528, 0.7961, 0.7895, 0.8474, 0.7895, 0.8418, 0.2965, 0.8418, 0.2895, 0.8474, 0.6323, 0.8358, 0.7238, 0.8355, 0.7098, 0.8316, 0.7098, 0.8316, 0.6323, 0.8318, 0.5722, 0.874, 0.5502, 0.8723, 0.006497, 0.8723, 0.006693, 0.874, 0.1941, 0.874, 0.1945, 0.8723, 0.1354, 0.8723, 0.1341, 0.874, 0.3049, 0.7512, 0.3049, 0.874, 0.9803, 0.874, 0.9803, 0.7512, 0.5547, 0.8318, 0.5547, 0.8358, 0.4632, 0.8355, 0.4772, 0.8316, 0.4772, 0.8316, 0.6748, 0.8319, 0.6748, 0.8355, 0.4192, 0.8355, 0.4192, 0.8319, 0.3042, 0.7512, 0.9796, 0.7512, 0.9796, 0.874, 0.3042, 0.874, 0.6748, 0.7961, 0.6748, 0.7925, 0.9305, 0.7925, 0.9305, 0.7961, 0.8528, 0.7961, 0.8528, 0.7925, 0.5075, 0.7925, 0.5116, 0.7961, 0.5116, 0.7961, 0.8528, 0.8319, 0.8528, 0.8355, 0.5075, 0.8355, 0.5116, 0.8319, 0.5116, 0.8319, 0.9986, 0.07783, 0.9986, 0.114, 0.3229, 0.114, 0.3229, 0.07783, 0.01329, 0.04625, 0.03646, 0.01011, 0.9935, 0.01011, 0.9704, 0.04625, 0.9704, 0.04625, 0.9935, 0.01011, 0.03646, 0.01011, 0.01329, 0.04625, 0.5722, 0.8742, 0.5502, 0.8725, 0.006497, 0.8725, 0.006693, 0.8742, 0.254, 0.8742, 0.2536, 0.8725, 0.3128, 0.8725, 0.314, 0.8742, 0.7921, 0.8474, 0.792, 0.8418, 0.2972, 0.8418, 0.2902, 0.8474, 0.006693, 0.8742, 0.006497, 0.8725, 0.5502, 0.8725, 0.5722, 0.8742, 0.006693, 0.874, 0.006497, 0.8723, 0.5502, 0.8723, 0.5722, 0.874, 0.7331, 0.8339, 0.7098, 0.8316, 0.7238, 0.8355, 0.7238, 0.8355, 0.7098, 0.8316, 0.7331, 0.8339, 0.4632, 0.8355, 0.4772, 0.8316, 0.4539, 0.8339, 0.4539, 0.8339, 0.4772, 0.8316, 0.4632, 0.8355, 0.1161, 0.7512, 0.1233, 0.7512, 0.1233, 0.874, 0.1161, 0.874, 0.3248, 0.7512, 0.332, 0.7512, 0.332, 0.874, 0.3248, 0.874, 0.5116, 0.8319, 0.5116, 0.8319, 0.5075, 0.8355, 0.8528, 0.8355, 0.8528, 0.8319, 0.1341, 0.8742, 0.1354, 0.8725, 0.1945, 0.8725, 0.1941, 0.8742, 0.1941, 0.8742, 0.1945, 0.8725, 0.2536, 0.8725, 0.254, 0.8742, 0.9935, 0.1185, 0.9704, 0.08238, 0.01329, 0.08238, 0.03646, 0.1185, 0.9704, 0.08238, 0.9704, 0.04625, 0.01329, 0.04625, 0.01329, 0.08238, 0.03646, 0.1185, 0.01329, 0.08238, 0.9704, 0.08238, 0.9935, 0.1185, 0.01329, 0.08238, 0.01329, 0.04625, 0.9704, 0.04625, 0.9704, 0.08238, 0.9986, 0.005564, 0.9986, 0.0417, 0.3229, 0.0417, 0.3229, 0.005564, 0.9986, 0.0417, 0.9986, 0.07783, 0.3229, 0.07783, 0.3229, 0.0417, 0.314, 0.874, 0.3128, 0.8723, 0.2536, 0.8723, 0.254, 0.874, 0.254, 0.874, 0.2536, 0.8723, 0.1945, 0.8723, 0.1941, 0.874, 0.1233, 0.7512, 0.1941, 0.7512, 0.1941, 0.874, 0.1233, 0.874, 0.5547, 0.8318, 0.5547, 0.8358, 0.6323, 0.8358, 0.6323, 0.8318, 0.7098, 0.8316, 0.7098, 0.8316, 0.7238, 0.8355, 0.6323, 0.8358, 0.6323, 0.8318, 0.1941, 0.7512, 0.254, 0.7512, 0.254, 0.874, 0.1941, 0.874, 0.4772, 0.8316, 0.4772, 0.8316, 0.4632, 0.8355, 0.5547, 0.8358, 0.5547, 0.8318, 0.6323, 0.8318, 0.6323, 0.8358, 0.5547, 0.8358, 0.5547, 0.8318, 0.1941, 0.8742, 0.254, 0.8742, 0.254, 0.7518, 0.1941, 0.7518, 0.1233, 0.8742, 0.1941, 0.8742, 0.1941, 0.7518, 0.1233, 0.7518, 0.3223, 0.08238, 0.3223, 0.04625, 0.9981, 0.04625, 0.9981, 0.08238, 0.3223, 0.1185, 0.3223, 0.08238, 0.9981, 0.08238, 0.9981, 0.1185, 0.3248, 0.8742, 0.332, 0.8742, 0.332, 0.7518, 0.3248, 0.7518, 0.1161, 0.8742, 0.1233, 0.8742, 0.1233, 0.7518, 0.1161, 0.7518, 0.2895, 0.8474, 0.2965, 0.8418, 0.7895, 0.8418, 0.7895, 0.8474, 0.3223, 0.04625, 0.3223, 0.01011, 0.9981, 0.01011, 0.9981, 0.04625, 0.4192, 0.7961, 0.4192, 0.7925, 0.6748, 0.7925, 0.6748, 0.7961, 0.3042, 0.8742, 0.9796, 0.8742, 0.9796, 0.7518, 0.3042, 0.7518, 0.9305, 0.8319, 0.9305, 0.8355, 0.6748, 0.8355, 0.6748, 0.8319, 0.3049, 0.8742, 0.3049, 0.7518, 0.9803, 0.7518, 0.9803, 0.8742, 0.2902, 0.8474, 0.2972, 0.8418, 0.792, 0.8418, 0.7921, 0.8474, 0.254, 0.8742, 0.3248, 0.8742, 0.3248, 0.7518, 0.254, 0.7518])
me_plane_006.materials.append(mat_paper_001)
me_plane_006.materials.append(mat_cover_005)
me_plane_006.materials.append(mat_bookstextured)
me_plane_006.use_remesh_fix_poles = True
me_plane_006.use_remesh_preserve_attributes = False
me_plane_006.use_mirror_vertex_groups = False
me_plane_006.update()

# ---- objects
ob_book_1 = bpy.data.objects.new('book_1', me_plane_007)
ob_book_2 = bpy.data.objects.new('book_2', me_plane_008)
ob_book_3 = bpy.data.objects.new('book_3', me_plane_009)
ob_book_4 = bpy.data.objects.new('book_4', me_plane_003)
ob_book_5 = bpy.data.objects.new('book_5', me_plane_006)

# ---- transforms, parenting, visibility, modifiers, constraints
ob_book_1.location = (0.04905, 0.008211, 0.001627)
ob_book_1.rotation_euler = (2.144e-08, -0.002054, 9.425)
ob_book_1.scale = (1.013, 0.9881, 1.002)
ob_book_1.lineart.crease_threshold = 0.0
_m = ob_book_1.modifiers.new('Auto Smooth', 'NODES')
_m.node_group = ng_auto_smooth
_gi = [s.identifier for s in ng_auto_smooth.interface.items_tree if s.item_type == 'SOCKET' and s.in_out == 'INPUT']
_m[_gi[1]] = 3.142  # Angle
ob_book_2.location = (-0.1149, 0.06137, 0.001627)
ob_book_2.rotation_euler = (2.144e-08, -0.002054, 9.425)
ob_book_2.scale = (0.975, 1.1, 1.198)
ob_book_2.lineart.crease_threshold = 0.0
_m = ob_book_2.modifiers.new('Auto Smooth', 'NODES')
_m.node_group = ng_auto_smooth
_gi = [s.identifier for s in ng_auto_smooth.interface.items_tree if s.item_type == 'SOCKET' and s.in_out == 'INPUT']
_m[_gi[1]] = 3.142  # Angle
ob_book_3.location = (-0.2431, 0.0442, 0.001627)
ob_book_3.rotation_euler = (2.144e-08, -0.002054, 9.425)
ob_book_3.scale = (0.975, 1.005, 0.9902)
ob_book_3.lineart.crease_threshold = 0.0
_m = ob_book_3.modifiers.new('Auto Smooth', 'NODES')
_m.node_group = ng_auto_smooth
_gi = [s.identifier for s in ng_auto_smooth.interface.items_tree if s.item_type == 'SOCKET' and s.in_out == 'INPUT']
_m[_gi[1]] = 3.142  # Angle
ob_book_4.location = (0.3778, 0.04781, 0.001627)
ob_book_4.rotation_euler = (2.144e-08, -0.002054, 9.425)
ob_book_4.scale = (1.289, 1.06, 1.045)
ob_book_4.lineart.crease_threshold = 0.0
_m = ob_book_4.modifiers.new('Auto Smooth', 'NODES')
_m.node_group = ng_auto_smooth
_gi = [s.identifier for s in ng_auto_smooth.interface.items_tree if s.item_type == 'SOCKET' and s.in_out == 'INPUT']
_m[_gi[1]] = 3.142  # Angle
ob_book_5.location = (0.2055, 0.02108, 0.001627)
ob_book_5.rotation_euler = (2.144e-08, -0.002054, 9.425)
ob_book_5.scale = (1.172, 1.026, 0.9888)
ob_book_5.lineart.crease_threshold = 0.0
_m = ob_book_5.modifiers.new('Auto Smooth', 'NODES')
_m.node_group = ng_auto_smooth
_gi = [s.identifier for s in ng_auto_smooth.interface.items_tree if s.item_type == 'SOCKET' and s.in_out == 'INPUT']
_m[_gi[1]] = 3.142  # Angle

# ---- collection membership
col_065_books.objects.link(ob_book_1)
col_065_books.objects.link(ob_book_2)
col_065_books.objects.link(ob_book_3)
col_065_books.objects.link(ob_book_4)
col_065_books.objects.link(ob_book_5)

# ---- scene / render settings (as saved in the file)
scene.frame_start = 1; scene.frame_end = 250; scene.frame_set(1)
scene.render.engine = 'BLENDER_EEVEE_NEXT'
scene.cycles.samples = 128
scene.cycles.sampling_pattern = 'TABULATED_SOBOL'
scene.cycles.use_adaptive_sampling = False
scene.cycles.use_light_tree = False
scene.view_settings.view_transform = 'Filmic'
bpy.context.view_layer.update()

# ---- added for rendering (the .blend has no active camera and no usable light): camera, sun
cam_auto = bpy.data.cameras.new('AutoCamera')
cam_auto.lens = 50.0
cam_auto.sensor_width = 36.0
cam_auto.clip_end = 1000.0
ob_auto_camera = bpy.data.objects.new('AutoCamera', cam_auto)
scene.collection.objects.link(ob_auto_camera)
ob_auto_camera.location = (1.12494, -1.28439, 1.27316)
ob_auto_camera.rotation_euler = (1.09748, -7.21219e-08, 0.694738)
scene.camera = ob_auto_camera
light_auto_sun = bpy.data.lights.new('AutoSun', 'SUN')
light_auto_sun.energy = 3.0
light_auto_sun.angle = 0.0523599
ob_auto_sun = bpy.data.objects.new('AutoSun', light_auto_sun)
scene.collection.objects.link(ob_auto_sun)
ob_auto_sun.rotation_euler = (0.872665, 0.174533, 0.523599)
bpy.context.view_layer.update()

